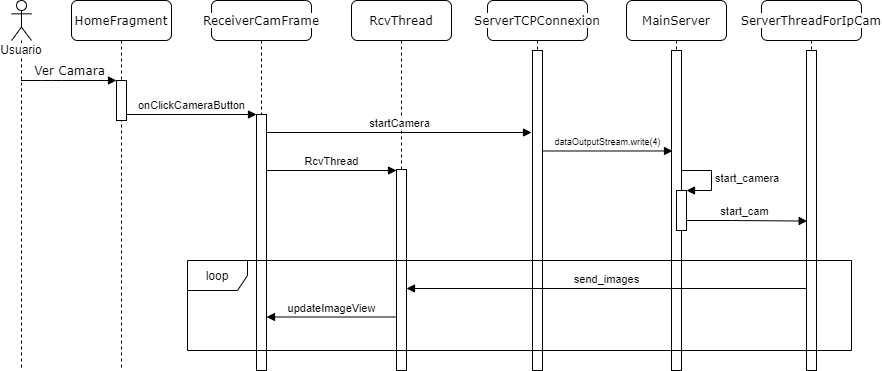

The diagram above was exported from draw.io. Its source (the exported page's mxGraphModel, read from the mxfile embedded in the PNG):
<mxGraphModel dx="1024" dy="592" grid="1" gridSize="10" guides="1" tooltips="1" connect="1" arrows="1" fold="1" page="1" pageScale="1" pageWidth="1100" pageHeight="850" background="none" math="0" shadow="0">
  <root>
    <mxCell id="0" />
    <mxCell id="1" parent="0" />
    <mxCell id="qjTbYf1A-yLuPk6M574U-16" value="start_cam" style="html=1;verticalAlign=bottom;startArrow=none;startFill=0;endArrow=block;startSize=8;entryX=0.068;entryY=0.533;entryDx=0;entryDy=0;entryPerimeter=0;" parent="1" source="1Mb_ivA7w5GoNShWocMt-11" target="qjTbYf1A-yLuPk6M574U-2" edge="1">
      <mxGeometry width="60" relative="1" as="geometry">
        <mxPoint x="880" y="330" as="sourcePoint" />
        <mxPoint x="940" y="330" as="targetPoint" />
        <Array as="points">
          <mxPoint x="900" y="300" />
        </Array>
      </mxGeometry>
    </mxCell>
    <mxCell id="7baba1c4bc27f4b0-2" value="&lt;span style=&quot;background-color: rgb(255 , 255 , 255)&quot;&gt;HomeFragment&lt;/span&gt;" style="shape=umlLifeline;perimeter=lifelinePerimeter;whiteSpace=wrap;html=1;container=1;collapsible=0;recursiveResize=0;outlineConnect=0;rounded=1;shadow=0;comic=0;labelBackgroundColor=none;strokeWidth=1;fontFamily=Verdana;fontSize=12;align=center;" parent="1" vertex="1">
      <mxGeometry x="240" y="80" width="100" height="370" as="geometry" />
    </mxCell>
    <mxCell id="7baba1c4bc27f4b0-10" value="" style="html=1;points=[];perimeter=orthogonalPerimeter;rounded=0;shadow=0;comic=0;labelBackgroundColor=none;strokeWidth=1;fontFamily=Verdana;fontSize=12;align=center;" parent="7baba1c4bc27f4b0-2" vertex="1">
      <mxGeometry x="45" y="80" width="10" height="40" as="geometry" />
    </mxCell>
    <mxCell id="7baba1c4bc27f4b0-5" value="&lt;span style=&quot;background-color: rgb(255 , 255 , 255)&quot;&gt;ServerTCPConnexion&lt;/span&gt;" style="shape=umlLifeline;perimeter=lifelinePerimeter;whiteSpace=wrap;html=1;container=0;collapsible=0;recursiveResize=0;outlineConnect=0;rounded=1;shadow=0;comic=0;strokeWidth=1;fontFamily=Verdana;fontSize=12;align=center;" parent="1" vertex="1">
      <mxGeometry x="656" y="80" width="100" height="370" as="geometry" />
    </mxCell>
    <mxCell id="7baba1c4bc27f4b0-6" value="MainServer" style="shape=umlLifeline;perimeter=lifelinePerimeter;whiteSpace=wrap;html=1;container=1;collapsible=0;recursiveResize=0;outlineConnect=0;rounded=1;shadow=0;comic=0;labelBackgroundColor=none;strokeWidth=1;fontFamily=Verdana;fontSize=12;align=center;" parent="1" vertex="1">
      <mxGeometry x="795" y="80" width="100" height="370" as="geometry" />
    </mxCell>
    <mxCell id="7baba1c4bc27f4b0-11" value="Ver Camara" style="html=1;verticalAlign=bottom;endArrow=block;entryX=0;entryY=0;labelBackgroundColor=none;fontFamily=Verdana;fontSize=12;edgeStyle=elbowEdgeStyle;elbow=vertical;" parent="1" source="1Mb_ivA7w5GoNShWocMt-8" target="7baba1c4bc27f4b0-10" edge="1">
      <mxGeometry relative="1" as="geometry">
        <mxPoint x="155.0000000000001" y="160" as="sourcePoint" />
        <Array as="points">
          <mxPoint x="220" y="160" />
        </Array>
      </mxGeometry>
    </mxCell>
    <mxCell id="1Mb_ivA7w5GoNShWocMt-1" value="&lt;span style=&quot;background-color: rgb(255 , 255 , 255)&quot;&gt;ServerThreadForIpCam&lt;/span&gt;" style="shape=umlLifeline;perimeter=lifelinePerimeter;whiteSpace=wrap;html=1;container=1;collapsible=0;recursiveResize=0;outlineConnect=0;rounded=1;shadow=0;comic=0;labelBackgroundColor=none;strokeWidth=1;fontFamily=Verdana;fontSize=12;align=center;" parent="1" vertex="1">
      <mxGeometry x="930" y="80" width="100" height="370" as="geometry" />
    </mxCell>
    <mxCell id="1Mb_ivA7w5GoNShWocMt-8" value="&lt;span style=&quot;background-color: rgb(255 , 255 , 255)&quot;&gt;Usuario&lt;/span&gt;" style="shape=umlLifeline;participant=umlActor;perimeter=lifelinePerimeter;whiteSpace=wrap;html=1;container=1;collapsible=0;recursiveResize=0;verticalAlign=top;spacingTop=36;outlineConnect=0;labelBorderColor=none;" parent="1" vertex="1">
      <mxGeometry x="180" y="80" width="20" height="370" as="geometry" />
    </mxCell>
    <mxCell id="1Mb_ivA7w5GoNShWocMt-17" value="" style="html=1;points=[];perimeter=orthogonalPerimeter;" parent="1" vertex="1">
      <mxGeometry x="701" y="130" width="10" height="320" as="geometry" />
    </mxCell>
    <mxCell id="qjTbYf1A-yLuPk6M574U-3" value="RcvThread" style="shape=umlLifeline;perimeter=lifelinePerimeter;whiteSpace=wrap;html=1;container=1;collapsible=0;recursiveResize=0;outlineConnect=0;rounded=1;shadow=0;comic=0;labelBackgroundColor=none;strokeWidth=1;fontFamily=Verdana;fontSize=12;align=center;" parent="1" vertex="1">
      <mxGeometry x="520" y="80" width="100" height="370" as="geometry" />
    </mxCell>
    <mxCell id="1Mb_ivA7w5GoNShWocMt-11" value="" style="html=1;points=[];perimeter=orthogonalPerimeter;" parent="1" vertex="1">
      <mxGeometry x="840" y="130" width="10" height="320" as="geometry" />
    </mxCell>
    <mxCell id="qjTbYf1A-yLuPk6M574U-1" value="&lt;span style=&quot;background-color: rgb(255 , 255 , 255)&quot;&gt;ReceiverCamFrame&lt;/span&gt;" style="shape=umlLifeline;perimeter=lifelinePerimeter;whiteSpace=wrap;html=1;container=1;collapsible=0;recursiveResize=0;outlineConnect=0;rounded=1;shadow=0;comic=0;strokeWidth=1;fontFamily=Verdana;fontSize=12;align=center;" parent="1" vertex="1">
      <mxGeometry x="380" y="80" width="100" height="370" as="geometry" />
    </mxCell>
    <mxCell id="qjTbYf1A-yLuPk6M574U-2" value="" style="html=1;points=[];perimeter=orthogonalPerimeter;" parent="1" vertex="1">
      <mxGeometry x="975" y="130" width="10" height="320" as="geometry" />
    </mxCell>
    <mxCell id="qjTbYf1A-yLuPk6M574U-7" value="" style="html=1;points=[];perimeter=orthogonalPerimeter;" parent="1" vertex="1">
      <mxGeometry x="425" y="194" width="10" height="256" as="geometry" />
    </mxCell>
    <mxCell id="qjTbYf1A-yLuPk6M574U-8" value="onClickCameraButton" style="html=1;verticalAlign=bottom;startArrow=none;endArrow=block;startSize=8;startFill=0;" parent="1" source="7baba1c4bc27f4b0-10" target="qjTbYf1A-yLuPk6M574U-7" edge="1">
      <mxGeometry relative="1" as="geometry">
        <mxPoint x="365" y="194" as="sourcePoint" />
      </mxGeometry>
    </mxCell>
    <mxCell id="qjTbYf1A-yLuPk6M574U-12" value="startCamera" style="html=1;verticalAlign=bottom;startArrow=none;startFill=0;endArrow=block;startSize=8;" parent="1" edge="1">
      <mxGeometry width="60" relative="1" as="geometry">
        <mxPoint x="435" y="212" as="sourcePoint" />
        <mxPoint x="700" y="212" as="targetPoint" />
      </mxGeometry>
    </mxCell>
    <mxCell id="qjTbYf1A-yLuPk6M574U-13" value="&lt;font style=&quot;font-size: 9px&quot;&gt;dataOutputStream.write(4)&lt;/font&gt;" style="html=1;verticalAlign=bottom;startArrow=none;startFill=0;endArrow=block;startSize=8;entryX=0.103;entryY=0.189;entryDx=0;entryDy=0;entryPerimeter=0;" parent="1" edge="1">
      <mxGeometry width="60" relative="1" as="geometry">
        <mxPoint x="711" y="230.48000000000002" as="sourcePoint" />
        <mxPoint x="841.03" y="230.48000000000002" as="targetPoint" />
      </mxGeometry>
    </mxCell>
    <mxCell id="qjTbYf1A-yLuPk6M574U-14" value="" style="html=1;points=[];perimeter=orthogonalPerimeter;" parent="1" vertex="1">
      <mxGeometry x="845" y="270" width="10" height="40" as="geometry" />
    </mxCell>
    <mxCell id="qjTbYf1A-yLuPk6M574U-15" value="start_camera" style="edgeStyle=orthogonalEdgeStyle;html=1;align=left;spacingLeft=2;endArrow=block;rounded=0;entryX=1;entryY=0;" parent="1" target="qjTbYf1A-yLuPk6M574U-14" edge="1">
      <mxGeometry relative="1" as="geometry">
        <mxPoint x="850" y="250" as="sourcePoint" />
        <Array as="points">
          <mxPoint x="880" y="250" />
        </Array>
      </mxGeometry>
    </mxCell>
    <mxCell id="qjTbYf1A-yLuPk6M574U-19" value="" style="html=1;points=[];perimeter=orthogonalPerimeter;" parent="1" vertex="1">
      <mxGeometry x="565" y="249" width="10" height="201" as="geometry" />
    </mxCell>
    <mxCell id="qjTbYf1A-yLuPk6M574U-20" value="RcvThread" style="html=1;verticalAlign=bottom;startArrow=none;endArrow=block;startSize=8;startFill=0;" parent="1" edge="1">
      <mxGeometry relative="1" as="geometry">
        <mxPoint x="435" y="250" as="sourcePoint" />
        <mxPoint x="565" y="250" as="targetPoint" />
      </mxGeometry>
    </mxCell>
    <mxCell id="qjTbYf1A-yLuPk6M574U-22" value="send_images" style="html=1;verticalAlign=bottom;startArrow=none;startFill=0;endArrow=block;startSize=8;" parent="1" edge="1">
      <mxGeometry width="60" relative="1" as="geometry">
        <mxPoint x="975" y="368" as="sourcePoint" />
        <mxPoint x="575" y="368" as="targetPoint" />
      </mxGeometry>
    </mxCell>
    <mxCell id="qjTbYf1A-yLuPk6M574U-23" value="updateImageView" style="html=1;verticalAlign=bottom;startArrow=none;startFill=0;endArrow=block;startSize=8;" parent="1" edge="1">
      <mxGeometry width="60" relative="1" as="geometry">
        <mxPoint x="565" y="396.5" as="sourcePoint" />
        <mxPoint x="435" y="396.5" as="targetPoint" />
      </mxGeometry>
    </mxCell>
    <mxCell id="qjTbYf1A-yLuPk6M574U-24" value="loop" style="shape=umlFrame;whiteSpace=wrap;html=1;" parent="1" vertex="1">
      <mxGeometry x="356" y="340" width="664" height="90" as="geometry" />
    </mxCell>
  </root>
</mxGraphModel>